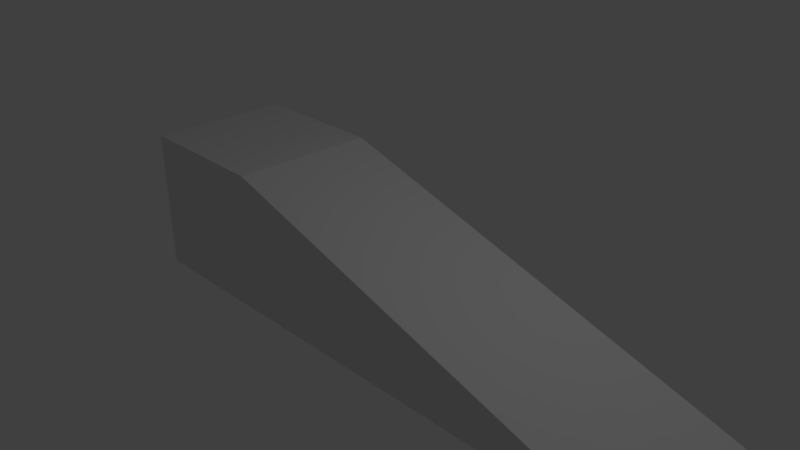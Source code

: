 # Source: ramp.blend  (saved by Blender 2.79.0; exported with 4.5.12 LTS)
import bpy
from mathutils import Matrix  # noqa: F401  (used for matrix-valued properties, if any)

bpy.ops.wm.read_factory_settings(use_empty=True)
scene = bpy.context.scene
scene.name = 'Scene'

# ---- collections
col_collection_1 = bpy.data.collections.new('Collection 1'); scene.collection.children.link(col_collection_1)

# ---- world
world_world = bpy.data.worlds.new('World'); scene.world = world_world
world_world.color = (0.05088, 0.05088, 0.05088)
world_world.use_sun_shadow = False
world_world.sun_shadow_jitter_overblur = 0.0
world_world.cycles.sampling_method = 'MANUAL'

# ---- cameras
cam_camera = bpy.data.cameras.new('Camera')
cam_camera.clip_end = 100.0
cam_camera.lens = 35.0
cam_camera.sensor_width = 32.0
cam_camera.sensor_height = 18.0
cam_camera.ortho_scale = 7.314
cam_camera.dof.focus_distance = 0.0
cam_camera.dof.aperture_fstop = 128.0

# ---- lights
light_lamp = bpy.data.lights.new('Lamp', 'POINT')
light_lamp.transmission_factor = 0.0
light_lamp.cutoff_distance = 30.0
light_lamp.energy = 100.0
light_lamp.shadow_buffer_clip_start = 1.001
light_lamp.shadow_soft_size = 0.1
light_lamp.shadow_maximum_resolution = 0.006
light_lamp.use_absolute_resolution = True

# ---- meshes
me_cube_001 = bpy.data.meshes.new('Cube.001')
me_cube_001.from_pydata([(-7.051, -0.7269, -1.206), (-7.051, -0.7269, 0.7936), (-7.051, 1.273, -1.206), (-7.051, 1.273, 0.7936), (1.0, -0.719, -1.0), (-5.051, -0.7269, 0.7936), (1.0, 1.281, -1.0), (-5.051, 1.273, 0.7936)], [], [(0, 1, 3, 2), (2, 7, 6), (6, 7, 5, 4), (4, 5, 0), (2, 6, 4, 0), (7, 3, 1, 5), (7, 2, 3), (0, 5, 1)])
me_cube_001.use_remesh_preserve_volume = False
me_cube_001.use_remesh_preserve_attributes = False
me_cube_001.use_mirror_vertex_groups = False
me_cube_001.update()

# ---- objects
ob_cube = bpy.data.objects.new('Cube', me_cube_001)
ob_lamp = bpy.data.objects.new('Lamp', light_lamp)
ob_camera = bpy.data.objects.new('Camera', cam_camera)

# ---- transforms, parenting, visibility, modifiers, constraints
ob_cube.location = (3.797, -0.2885, 0.1942)
ob_cube.lineart.crease_threshold = 0.0
ob_lamp.location = (4.076, 1.005, 5.904)
ob_lamp.rotation_euler = (0.6503, 0.05522, 1.866)
ob_lamp.lock_rotations_4d = False
ob_lamp.empty_display_type = 'ARROWS'
ob_lamp.color = (0.0, 0.0, 0.0, 0.0)
ob_lamp.lineart.crease_threshold = 0.0
ob_camera.location = (7.481, -6.508, 5.344)
ob_camera.rotation_euler = (1.109, 0.0, 0.8149)
ob_camera.lock_rotations_4d = False
ob_camera.empty_display_type = 'ARROWS'
ob_camera.color = (0.0, 0.0, 0.0, 0.0)
ob_camera.display_type = 'WIRE'
ob_camera.lineart.crease_threshold = 0.0

# ---- collection membership
col_collection_1.objects.link(ob_cube)
col_collection_1.objects.link(ob_lamp)
col_collection_1.objects.link(ob_camera)

# ---- scene / render settings (as saved in the file)
scene.camera = ob_camera
scene.frame_start = 1; scene.frame_end = 250; scene.frame_set(1)
scene.render.engine = 'BLENDER_EEVEE_NEXT'
scene.render.resolution_percentage = 50
scene.render.dither_intensity = 0.0
scene.cycles.use_denoising = False
scene.cycles.samples = 128
scene.cycles.sampling_pattern = 'TABULATED_SOBOL'
scene.cycles.use_adaptive_sampling = False
scene.cycles.use_light_tree = False
scene.cycles.blur_glossy = 0.0
scene.cycles.sample_clamp_indirect = 0.0
scene.view_settings.view_transform = 'Standard'
bpy.context.view_layer.update()
